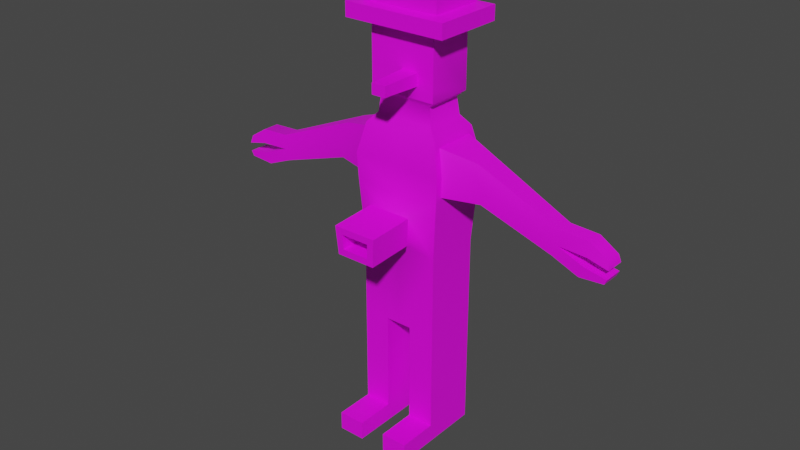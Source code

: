 # Source: opengaimer.blend  (saved by Blender 3.6.13; exported with 4.5.12 LTS)
import bpy
from mathutils import Matrix  # noqa: F401  (used for matrix-valued properties, if any)

bpy.ops.wm.read_factory_settings(use_empty=True)
scene = bpy.context.scene
scene.name = 'Scene'

# ---- collections
col_collection = bpy.data.collections.new('Collection'); scene.collection.children.link(col_collection)

# ---- images (referenced by path relative to the original .blend; pixels are not part of the script)
import os
ASSET_DIR = os.environ.get("B2B_ASSET_DIR", "")  # directory of the original .blend (textures are referenced by path, not embedded)
HERE = os.path.dirname(os.path.abspath(__file__))  # packed textures are extracted next to this script under _unpacked/

def load_image(name, relpath, width, height, colorspace="sRGB"):
    """Load a texture the original file referenced (path relative to the .blend, or extracted next to this script)."""
    p = next((c for c in (os.path.join(HERE, relpath), os.path.join(ASSET_DIR, relpath)) if relpath and os.path.exists(c)), "")
    if p:
        img = bpy.data.images.load(p, check_existing=True)
        img.name = name
    else:  # same state as the original file: an image datablock whose file is absent (Cycles renders it pink)
        img = bpy.data.images.new(name, width, height)
        img.source = "FILE"
        img.filepath = "//" + (relpath or name)
    img.colorspace_settings.name = colorspace
    return img
img_super_texture_01_a_png = load_image('Super_Texture_01_A.png', 'Super_Texture_01_A.png', 1024, 1024, 'sRGB')

# ---- materials (node trees are filled in below, after node groups)
mat_material = bpy.data.materials.new('Material')
mat_material.alpha_threshold = 0.0
mat_material.use_transparent_shadow = False
mat_material.roughness = 0.5
mat_material.line_color = (0.0, 0.0, 0.0, 1.0)

# ---- node groups
ng_auto_smooth = bpy.data.node_groups.new('Auto Smooth', 'GeometryNodeTree')
_s = ng_auto_smooth.interface.new_socket(name='Geometry', in_out='OUTPUT', socket_type='NodeSocketGeometry')
_s = ng_auto_smooth.interface.new_socket(name='Geometry', in_out='INPUT', socket_type='NodeSocketGeometry')
_s = ng_auto_smooth.interface.new_socket(name='Angle', in_out='INPUT', socket_type='NodeSocketFloat')
_s.subtype = 'ANGLE'
_s.min_value = 0.0
_s.max_value = 3.142
ng_auto_smooth.is_modifier = True
_N = ng_auto_smooth.nodes; _L = ng_auto_smooth.links
n0 = _N.new('NodeGroupOutput'); n0.name = 'Group Output'; n0.location = (480, -100)
n1 = _N.new('NodeGroupInput'); n1.name = 'Group Input'; n1.location = (-420, -300)
n2 = _N.new('NodeGroupInput'); n2.name = 'Group Input.001'; n2.location = (-60, -100)
n3 = _N.new('GeometryNodeSetShadeSmooth'); n3.name = 'Set Shade Smooth'; n3.location = (120, -100)
n3.domain = 'EDGE'
n4 = _N.new('GeometryNodeSetShadeSmooth'); n4.name = 'Set Shade Smooth.001'; n4.location = (300, -100)
n5 = _N.new('GeometryNodeInputMeshEdgeAngle'); n5.name = 'Edge Angle'; n5.location = (-420, -220)
n6 = _N.new('GeometryNodeInputEdgeSmooth'); n6.name = 'Is Edge Smooth'; n6.location = (-60, -160)
n7 = _N.new('GeometryNodeInputShadeSmooth'); n7.name = 'Is Face Smooth'; n7.location = (-240, -340)
n8 = _N.new('FunctionNodeBooleanMath'); n8.name = 'Boolean Math'; n8.location = (-60, -220)
n9 = _N.new('FunctionNodeCompare'); n9.name = 'Compare'; n9.location = (-240, -180)
n9.operation = 'LESS_EQUAL'
_L.new(n5.outputs[0], n9.inputs[0])
_L.new(n4.outputs[0], n0.inputs[0])
_L.new(n1.outputs[1], n9.inputs[1])
_L.new(n9.outputs[0], n8.inputs[0])
_L.new(n7.outputs[0], n8.inputs[1])
_L.new(n2.outputs[0], n3.inputs[0])
_L.new(n6.outputs[0], n3.inputs[1])
_L.new(n3.outputs[0], n4.inputs[0])
_L.new(n8.outputs[0], n3.inputs[2])
n0.is_active_output = True

# ---- material node trees
mat_material.use_nodes = True; mat_material.node_tree.nodes.clear()
_N = mat_material.node_tree.nodes; _L = mat_material.node_tree.links
n0 = _N.new('ShaderNodeOutputMaterial'); n0.name = 'Material Output'; n0.location = (300, 300)
n1 = _N.new('ShaderNodeBsdfPrincipled'); n1.name = 'Principled BSDF'; n1.location = (10, 300)
n1.distribution = 'GGX'
n1.subsurface_method = 'RANDOM_WALK_SKIN'
n1.inputs[3].default_value = 1.45
n1.inputs[27].default_value = (0.0, 0.0, 0.0, 1.0)
n1.inputs[28].default_value = 1.0
n2 = _N.new('ShaderNodeTexImage'); n2.name = 'Image Texture'; n2.location = (-359, 94)
n2.image = img_super_texture_01_a_png
_L.new(n1.outputs[0], n0.inputs[0])
_L.new(n2.outputs[0], n1.inputs[0])
n0.is_active_output = True

# ---- world
world_world = bpy.data.worlds.new('World'); scene.world = world_world
world_world.use_nodes = True; world_world.node_tree.nodes.clear()
_N = world_world.node_tree.nodes; _L = world_world.node_tree.links
n0 = _N.new('ShaderNodeOutputWorld'); n0.name = 'World Output'; n0.location = (300, 300)
n1 = _N.new('ShaderNodeBackground'); n1.name = 'Background'; n1.location = (10, 300)
n1.inputs[0].default_value = (0.05088, 0.05088, 0.05088, 1.0)
_L.new(n1.outputs[0], n0.inputs[0])
n0.is_active_output = True
world_world.color = (0.05088, 0.05088, 0.05088)
world_world.use_sun_shadow = False
world_world.sun_shadow_jitter_overblur = 0.0

# ---- meshes
me_cube = bpy.data.meshes.new('Cube')
me_cube.from_pydata([(1.0, 0.6941, 1.0), (1.0, 0.6941, -1.0), (1.0, -0.6941, 1.0), (1.0, -0.6941, -1.0), (1.114, -0.6124, 2.583), (1.114, 0.6124, 2.583), (1.145, -0.6309, 3.071), (1.142, 0.7924, 3.081), (0.9914, -0.5248, 3.682), (0.9914, 0.5248, 3.682), (0.3333, 0.6941, -1.0), (0.3333, -0.6941, -1.0), (0.3333, -0.6941, -3.505), (1.0, -0.6941, -3.505), (1.0, 0.6941, -3.505), (0.3333, 0.6941, -3.505), (0.3333, -0.6941, -3.968), (1.0, -0.6941, -3.968), (1.0, 0.6941, -3.968), (0.3333, 0.6941, -3.968), (0.3333, -1.682, -3.505), (1.0, -1.682, -3.505), (0.3333, -1.682, -3.968), (1.0, -1.682, -3.968), (0.7306, -0.5071, 4.08), (0.7306, 0.5071, 4.08), (0.6772, -0.47, 4.498), (0.6772, 0.47, 4.498), (0.8343, -0.5791, 4.641), (0.8343, 0.5791, 4.641), (0.8343, -0.5791, 6.142), (0.8343, 0.5791, 6.142), (1.291, -0.8961, 6.19), (1.291, 0.8961, 6.19), (1.291, -0.8961, 6.545), (1.291, 0.8961, 6.545), (0.9741, -0.6762, 6.592), (0.9741, 0.6762, 6.592), (0.9741, -0.6762, 7.109), (0.9741, 0.6762, 7.109), (0.491, -0.9881, 1.348), (0.5429, -1.024, 2.046), (0.3375, -2.16, 1.453), (0.3649, -2.179, 1.821), (0.491, -2.151, 1.288), (0.5429, -2.187, 1.986), (0.3375, -1.514, 1.486), (0.3649, -1.533, 1.854), (0.4172, -0.5791, 4.641), (0.0, -0.5791, 4.641), (0.4172, -0.5791, 6.142), (0.0, -0.5791, 6.142), (0.8343, -0.5791, 5.841), (0.8343, -0.5791, 5.241), (0.8343, -0.5791, 4.941), (5.088, -0.2898, 2.285), (5.088, 0.1213, 2.285), (5.133, 0.1629, 2.096), (5.133, -0.3313, 2.096), (0.0, -0.5791, 4.941), (0.0, -0.5791, 5.241), (0.0, -0.5791, 5.841), (0.4172, -0.5791, 4.941), (0.4172, -0.5791, 5.241), (0.4172, -0.5791, 5.841), (0.7007, -0.5791, 5.708), (0.4172, -0.5791, 5.708), (0.1336, -0.5791, 5.708), (0.1336, -0.5791, 5.375), (0.4172, -0.5791, 5.375), (0.7007, -0.5791, 5.375), (5.118, -0.3313, 1.883), (5.118, 0.1629, 1.883), (5.06, 0.1556, 1.756), (5.06, -0.3241, 1.756), (4.567, -0.3313, 1.984), (4.567, 0.1629, 1.984), (1.106, 0.7675, 2.422), (1.106, -0.7675, 2.422), (4.456, 0.1556, 1.713), (4.456, -0.3241, 1.713), (4.636, -0.2898, 2.573), (4.636, 0.1213, 2.573), (1.142, -0.7924, 3.081), (1.145, 0.6309, 3.071), (0.9523, 0.661, 3.838), (0.9523, -0.661, 3.838), (4.619, 0.1629, 2.22), (4.619, -0.3313, 2.22), (1.994, 0.3517, 2.993), (1.994, -0.3517, 2.993), (3.928, -0.2898, 2.606), (3.928, 0.1213, 2.606), (1.982, 0.3414, 2.577), (1.982, -0.3414, 2.577), (3.8, -0.3241, 1.983), (3.8, 0.1556, 1.983), (1.84, 0.2925, 3.471), (1.84, -0.2925, 3.471), (3.911, -0.3313, 2.253), (3.911, 0.1629, 2.253), (0.0, 0.6941, -1.0), (0.0, -0.6941, -1.0), (0.0, -0.6941, 1.0), (0.0, -0.7675, 2.422), (0.0, -0.7924, 3.081), (0.0, -0.661, 3.838), (0.0, -0.5071, 4.08), (0.0, -0.47, 4.498), (0.0, -0.9881, 1.348), (0.0, -1.024, 2.046), (0.0, -2.151, 1.288), (0.0, -2.187, 1.986), (0.0, -2.16, 1.453), (0.0, -2.179, 1.821), (0.0, -1.514, 1.486), (0.0, -1.533, 1.854), (0.0, 0.6941, 1.0), (0.0, 0.7675, 2.422), (0.0, 0.7924, 3.081), (0.0, 0.661, 3.838), (0.0, 0.5071, 4.08), (0.0, 0.47, 4.498), (0.0, 0.5791, 4.641), (0.0, 0.5791, 6.142), (0.0, -0.8961, 6.19), (0.0, 0.8961, 6.19), (0.0, -0.8961, 6.545), (0.0, 0.8961, 6.545), (0.0, -0.6762, 6.592), (0.0, 0.6762, 6.592), (0.0, -0.6762, 7.109), (0.0, 0.6762, 7.109), (-1.0, 0.6941, 1.0), (-1.0, 0.6941, -1.0), (-1.0, -0.6941, 1.0), (-1.0, -0.6941, -1.0), (-1.114, -0.6124, 2.583), (-1.114, 0.6124, 2.583), (-1.145, -0.6309, 3.071), (-1.142, 0.7924, 3.081), (-0.9914, -0.5248, 3.682), (-0.9914, 0.5248, 3.682), (-0.3333, 0.6941, -1.0), (-0.3333, -0.6941, -1.0), (-0.3333, -0.6941, -3.505), (-1.0, -0.6941, -3.505), (-1.0, 0.6941, -3.505), (-0.3333, 0.6941, -3.505), (-0.3333, -0.6941, -3.968), (-1.0, -0.6941, -3.968), (-1.0, 0.6941, -3.968), (-0.3333, 0.6941, -3.968), (-0.3333, -1.682, -3.505), (-1.0, -1.682, -3.505), (-0.3333, -1.682, -3.968), (-1.0, -1.682, -3.968), (-0.7306, -0.5071, 4.08), (-0.7306, 0.5071, 4.08), (-0.6772, -0.47, 4.498), (-0.6772, 0.47, 4.498), (-0.8343, -0.5791, 4.641), (-0.8343, 0.5791, 4.641), (-0.8343, -0.5791, 6.142), (-0.8343, 0.5791, 6.142), (-1.291, -0.8961, 6.19), (-1.291, 0.8961, 6.19), (-1.291, -0.8961, 6.545), (-1.291, 0.8961, 6.545), (-0.9741, -0.6762, 6.592), (-0.9741, 0.6762, 6.592), (-0.9741, -0.6762, 7.109), (-0.9741, 0.6762, 7.109), (-0.491, -0.9881, 1.348), (-0.5429, -1.024, 2.046), (-0.3375, -2.16, 1.453), (-0.3649, -2.179, 1.821), (-0.491, -2.151, 1.288), (-0.5429, -2.187, 1.986), (-0.3375, -1.514, 1.486), (-0.3649, -1.533, 1.854), (-0.4172, -0.5791, 4.641), (-0.4172, -0.5791, 6.142), (-0.8343, -0.5791, 5.841), (-0.8343, -0.5791, 5.241), (-0.8343, -0.5791, 4.941), (-5.088, -0.2898, 2.285), (-5.088, 0.1213, 2.285), (-5.133, 0.1629, 2.096), (-5.133, -0.3313, 2.096), (-0.4172, -0.5791, 4.941), (-0.4172, -0.5791, 5.241), (-0.4172, -0.5791, 5.841), (-0.7007, -0.5791, 5.708), (-0.4172, -0.5791, 5.708), (-0.1336, -0.5791, 5.708), (-0.1336, -0.5791, 5.375), (-0.4172, -0.5791, 5.375), (-0.7007, -0.5791, 5.375), (-5.118, -0.3313, 1.883), (-5.118, 0.1629, 1.883), (-5.06, 0.1556, 1.756), (-5.06, -0.3241, 1.756), (-4.567, -0.3313, 1.984), (-4.567, 0.1629, 1.984), (-1.106, 0.7675, 2.422), (-1.106, -0.7675, 2.422), (-4.456, 0.1556, 1.713), (-4.456, -0.3241, 1.713), (-4.636, -0.2898, 2.573), (-4.636, 0.1213, 2.573), (-1.142, -0.7924, 3.081), (-1.145, 0.6309, 3.071), (-0.9523, 0.661, 3.838), (-0.9523, -0.661, 3.838), (-4.619, 0.1629, 2.22), (-4.619, -0.3313, 2.22), (-1.994, 0.3517, 2.993), (-1.994, -0.3517, 2.993), (-3.928, -0.2898, 2.606), (-3.928, 0.1213, 2.606), (-1.982, 0.3414, 2.577), (-1.982, -0.3414, 2.577), (-3.8, -0.3241, 1.983), (-3.8, 0.1556, 1.983), (-1.84, 0.2925, 3.471), (-1.84, -0.2925, 3.471), (-3.911, -0.3313, 2.253), (-3.911, 0.1629, 2.253)], [], [(10, 1, 14, 15), (1, 0, 2, 3), (2, 0, 77, 78), (103, 2, 40, 109), (105, 83, 86, 106), (104, 78, 83, 105), (5, 84, 89, 93), (8, 6, 90, 98), (101, 10, 11, 102), (12, 15, 19, 16), (11, 10, 15, 12), (3, 11, 12, 13), (1, 3, 13, 14), (19, 18, 17, 16), (14, 13, 17, 18), (15, 14, 18, 19), (16, 17, 23, 22), (21, 20, 22, 23), (12, 16, 22, 20), (17, 13, 21, 23), (13, 12, 20, 21), (106, 86, 24, 107), (86, 85, 25, 24), (24, 25, 27, 26), (107, 24, 26, 108), (26, 27, 29, 28), (30, 31, 33, 32), (28, 29, 31, 30, 52, 53, 54), (64, 52, 30, 50), (125, 32, 34, 127), (32, 33, 35, 34), (34, 35, 37, 36), (127, 34, 36, 129), (129, 36, 38, 131), (36, 37, 39, 38), (2, 78, 41, 40), (42, 43, 47, 46), (109, 40, 44, 111), (40, 41, 45, 44), (114, 43, 45, 112), (43, 42, 44, 45), (115, 46, 47, 116), (113, 42, 46, 115), (61, 64, 50, 51), (49, 48, 62, 59), (65, 66, 67, 68, 69, 70), (48, 28, 54, 62), (62, 54, 53, 63), (52, 64, 66, 65), (64, 61, 67, 66), (61, 60, 68, 67), (60, 63, 69, 68), (63, 53, 70, 69), (53, 52, 65, 70), (88, 58, 55, 81), (5, 4, 78, 77), (81, 55, 56, 82), (82, 56, 57, 87), (87, 57, 58, 88), (4, 6, 83, 78), (84, 5, 77, 7), (8, 9, 85, 86), (58, 57, 56, 55), (6, 8, 86, 83), (80, 74, 71, 75), (75, 71, 72, 76), (9, 84, 7, 85), (76, 72, 73, 79), (97, 98, 91, 92), (98, 90, 99, 91), (95, 80, 75, 99), (9, 8, 98, 97), (99, 75, 76, 100), (100, 76, 79, 96), (4, 5, 93, 94), (96, 79, 80, 95), (6, 4, 94, 90), (84, 9, 97, 89), (99, 88, 81, 91), (91, 81, 82, 92), (43, 114, 116, 47), (92, 82, 87, 100), (100, 87, 88, 99), (42, 113, 111, 44), (41, 110, 112, 45), (26, 28, 49, 108), (78, 104, 110, 41), (93, 89, 100, 96), (94, 93, 96, 95), (89, 97, 92, 100), (90, 94, 95, 99), (79, 73, 74, 80), (37, 130, 132, 39), (74, 73, 72, 71), (39, 132, 131, 38), (0, 1, 101, 117), (33, 126, 128, 35), (2, 103, 102, 3), (35, 128, 130, 37), (31, 124, 126, 33), (27, 122, 123, 29), (29, 123, 124, 31), (85, 120, 121, 25), (25, 121, 122, 27), (7, 119, 120, 85), (77, 118, 119, 7), (0, 117, 118, 77), (143, 148, 147, 134), (134, 136, 135, 133), (135, 206, 205, 133), (103, 109, 173, 135), (105, 106, 214, 211), (104, 105, 211, 206), (138, 221, 217, 212), (141, 226, 218, 139), (101, 102, 144, 143), (145, 149, 152, 148), (144, 145, 148, 143), (136, 146, 145, 144), (134, 147, 146, 136), (152, 149, 150, 151), (147, 151, 150, 146), (148, 152, 151, 147), (149, 155, 156, 150), (154, 156, 155, 153), (145, 153, 155, 149), (150, 156, 154, 146), (146, 154, 153, 145), (106, 107, 157, 214), (214, 157, 158, 213), (157, 159, 160, 158), (107, 108, 159, 157), (159, 161, 162, 160), (163, 165, 166, 164), (161, 185, 184, 183, 163, 164, 162), (192, 182, 163, 183), (125, 127, 167, 165), (165, 167, 168, 166), (167, 169, 170, 168), (127, 129, 169, 167), (129, 131, 171, 169), (169, 171, 172, 170), (135, 173, 174, 206), (175, 179, 180, 176), (109, 111, 177, 173), (173, 177, 178, 174), (114, 112, 178, 176), (176, 178, 177, 175), (115, 116, 180, 179), (113, 115, 179, 175), (61, 51, 182, 192), (49, 59, 190, 181), (193, 198, 197, 196, 195, 194), (181, 190, 185, 161), (190, 191, 184, 185), (191, 190, 59, 60), (183, 193, 194, 192), (192, 194, 195, 61), (61, 195, 196, 60), (60, 196, 197, 191), (191, 197, 198, 184), (184, 198, 193, 183), (216, 209, 186, 189), (138, 205, 206, 137), (209, 210, 187, 186), (210, 215, 188, 187), (215, 216, 189, 188), (137, 206, 211, 139), (212, 140, 205, 138), (141, 214, 213, 142), (189, 186, 187, 188), (139, 211, 214, 141), (208, 203, 199, 202), (203, 204, 200, 199), (142, 213, 140, 212), (204, 207, 201, 200), (225, 220, 219, 226), (226, 219, 227, 218), (223, 227, 203, 208), (142, 225, 226, 141), (227, 228, 204, 203), (228, 224, 207, 204), (137, 222, 221, 138), (224, 223, 208, 207), (139, 218, 222, 137), (212, 217, 225, 142), (227, 219, 209, 216), (219, 220, 210, 209), (176, 180, 116, 114), (220, 228, 215, 210), (228, 227, 216, 215), (175, 177, 111, 113), (174, 178, 112, 110), (159, 108, 49, 161), (206, 174, 110, 104), (221, 224, 228, 217), (222, 223, 224, 221), (217, 228, 220, 225), (218, 227, 223, 222), (207, 208, 202, 201), (170, 172, 132, 130), (202, 199, 200, 201), (172, 171, 131, 132), (133, 117, 101, 134), (166, 168, 128, 126), (135, 136, 102, 103), (168, 170, 130, 128), (164, 166, 126, 124), (160, 162, 123, 122), (162, 164, 124, 123), (213, 158, 121, 120), (158, 160, 122, 121), (140, 213, 120, 119), (205, 140, 119, 118), (133, 205, 118, 117), (63, 60, 59, 62)])
me_cube.polygons.foreach_set('use_smooth', [True] * 216)
_uv = me_cube.uv_layers.new(name='UVMap')
_uv.uv.foreach_set('vector', [0.7414, 0.4588, 0.795, 0.4588, 0.795, 0.7575, 0.7414, 0.7575, 0.6839, 0.6504, 0.6847, 0.5662, 0.724, 0.568, 0.7232, 0.6522, 0.724, 0.568, 0.6847, 0.5662, 0.6831, 0.5064, 0.7266, 0.5084, 0.9251, 0.5727, 0.88, 0.5727, 0.903, 0.55, 0.9251, 0.55, 0.7637, 0.6403, 0.7122, 0.6403, 0.7208, 0.5894, 0.7637, 0.5894, 0.7637, 0.6845, 0.7138, 0.6845, 0.7122, 0.6403, 0.7637, 0.6403, 0.7836, 0.5282, 0.7879, 0.5275, 0.7893, 0.5522, 0.7856, 0.5531, 0.7604, 0.5211, 0.7654, 0.5276, 0.7641, 0.5522, 0.7603, 0.5462, 0.4116, 0.8834, 0.4267, 0.8834, 0.4267, 0.9764, 0.4116, 0.9764, 0.5089, 0.6327, 0.5089, 0.6286, 0.5093, 0.6286, 0.5093, 0.6327, 0.8407, 0.4805, 0.8407, 0.7544, 0.6899, 0.7544, 0.6899, 0.4805, 0.7353, 0.4632, 0.7905, 0.4632, 0.7905, 0.771, 0.7353, 0.771, 0.7395, 0.5161, 0.8225, 0.5199, 0.8204, 0.7423, 0.7374, 0.7385, 0.4946, 0.6332, 0.4937, 0.6332, 0.4937, 0.6304, 0.4946, 0.6304, 0.5129, 0.637, 0.5111, 0.6369, 0.5111, 0.636, 0.5129, 0.6361, 0.4971, 0.6406, 0.4962, 0.6406, 0.4962, 0.6396, 0.4971, 0.6396, 0.4946, 0.6304, 0.4937, 0.6304, 0.4937, 0.6285, 0.4946, 0.6285, 0.5016, 0.6245, 0.5016, 0.6265, 0.5012, 0.6265, 0.5012, 0.6245, 0.5089, 0.6327, 0.5093, 0.6327, 0.5093, 0.6356, 0.5089, 0.6356, 0.5111, 0.636, 0.5111, 0.6369, 0.5098, 0.6368, 0.5098, 0.6359, 0.4942, 0.6458, 0.4942, 0.6478, 0.4933, 0.6478, 0.4933, 0.6458, 0.9452, 0.1773, 0.9022, 0.1773, 0.9123, 0.1608, 0.9452, 0.1608, 0.9353, 0.2496, 0.8757, 0.2468, 0.8828, 0.2307, 0.9285, 0.2328, 0.9285, 0.2328, 0.8828, 0.2307, 0.8847, 0.2027, 0.9271, 0.2046, 0.9452, 0.1608, 0.9123, 0.1608, 0.9147, 0.1327, 0.9452, 0.1327, 0.9522, 0.1585, 0.9522, 0.09547, 0.9593, 0.08797, 0.9593, 0.1656, 0.465, 0.6113, 0.4654, 0.6113, 0.4655, 0.6118, 0.4649, 0.6118, 0.9682, 0.1298, 0.9682, 0.2451, 0.9226, 0.2451, 0.9226, 0.1298, 0.9317, 0.1298, 0.95, 0.1298, 0.9591, 0.1298, 0.9183, 0.2543, 0.9183, 0.2958, 0.9092, 0.2958, 0.9092, 0.2543, 0.4616, 0.612, 0.4616, 0.6105, 0.4617, 0.6105, 0.4617, 0.612, 0.4606, 0.6104, 0.4606, 0.6082, 0.4607, 0.6082, 0.4607, 0.6104, 0.4656, 0.6087, 0.4663, 0.6087, 0.4662, 0.6091, 0.4657, 0.6091, 0.4656, 0.6103, 0.4656, 0.6087, 0.4657, 0.6091, 0.4657, 0.6103, 0.4592, 0.6146, 0.4592, 0.6135, 0.4594, 0.6135, 0.4594, 0.6146, 0.4646, 0.6088, 0.4646, 0.6072, 0.4648, 0.6072, 0.4648, 0.6088, 0.88, 0.5727, 0.8752, 0.4776, 0.9006, 0.5032, 0.903, 0.55, 0.8249, 0.9059, 0.8136, 0.9069, 0.8136, 0.8426, 0.8249, 0.8415, 0.2583, 0.1377, 0.2583, 0.137, 0.2588, 0.137, 0.2588, 0.1377, 0.2554, 0.1366, 0.2557, 0.1366, 0.2557, 0.1383, 0.2554, 0.1383, 0.8082, 0.5116, 0.8082, 0.5479, 0.8032, 0.5656, 0.8032, 0.5116, 0.8082, 0.5479, 0.8194, 0.5452, 0.8244, 0.5605, 0.8032, 0.5656, 0.4824, 0.9197, 0.4824, 0.9533, 0.4713, 0.956, 0.4713, 0.9197, 0.6506, 0.9317, 0.6506, 0.9653, 0.6309, 0.9653, 0.6309, 0.9317, 0.9183, 0.2128, 0.9183, 0.2543, 0.9092, 0.2543, 0.9092, 0.2128, 0.9548, 0.2128, 0.9548, 0.2543, 0.9456, 0.2543, 0.9456, 0.2128, 0.2093, 0.3815, 0.2093, 0.3812, 0.2093, 0.3809, 0.2094, 0.3809, 0.2094, 0.3812, 0.2094, 0.3815, 0.9548, 0.2543, 0.9548, 0.2958, 0.9456, 0.2958, 0.9456, 0.2543, 0.9456, 0.2543, 0.9456, 0.2958, 0.9365, 0.2958, 0.9365, 0.2543, 0.7188, 0.6912, 0.7188, 0.6277, 0.725, 0.6277, 0.725, 0.6708, 0.7188, 0.6277, 0.7188, 0.5643, 0.725, 0.5847, 0.725, 0.6277, 0.7188, 0.5643, 0.7467, 0.5643, 0.7405, 0.5847, 0.725, 0.5847, 0.7467, 0.5643, 0.7467, 0.6277, 0.7405, 0.6277, 0.7405, 0.5847, 0.7467, 0.6277, 0.7467, 0.6912, 0.7405, 0.6708, 0.7405, 0.6277, 0.7467, 0.6912, 0.7188, 0.6912, 0.725, 0.6708, 0.7405, 0.6708, 0.765, 0.6303, 0.7649, 0.6455, 0.7633, 0.6435, 0.7618, 0.6296, 0.6876, 0.4998, 0.7223, 0.5014, 0.7266, 0.5084, 0.6831, 0.5064, 0.809, 0.5343, 0.809, 0.5211, 0.8127, 0.5211, 0.8127, 0.5343, 0.7915, 0.6295, 0.79, 0.6434, 0.7884, 0.6454, 0.7884, 0.6302, 0.7147, 0.7852, 0.7147, 0.8001, 0.7103, 0.8001, 0.7103, 0.7852, 0.7223, 0.5014, 0.723, 0.4809, 0.7276, 0.4807, 0.7266, 0.5084, 0.6873, 0.4793, 0.6876, 0.4998, 0.6831, 0.5064, 0.6827, 0.4786, 0.7203, 0.4549, 0.6905, 0.4536, 0.6867, 0.4468, 0.7242, 0.4485, 0.7803, 0.7008, 0.7803, 0.7152, 0.7786, 0.714, 0.7786, 0.702, 0.723, 0.4809, 0.7203, 0.4549, 0.7242, 0.4485, 0.7276, 0.4807, 0.7698, 0.6273, 0.7681, 0.6445, 0.7668, 0.6458, 0.7672, 0.6296, 0.8481, 0.7853, 0.8481, 0.8014, 0.8437, 0.8014, 0.8437, 0.7853, 0.6905, 0.4536, 0.6873, 0.4793, 0.6827, 0.4786, 0.6867, 0.4468, 0.7862, 0.6294, 0.7865, 0.6456, 0.7853, 0.6444, 0.7836, 0.6271, 0.8143, 0.6159, 0.8091, 0.6159, 0.809, 0.5549, 0.8127, 0.5549, 0.7603, 0.5462, 0.7641, 0.5522, 0.7663, 0.6098, 0.7631, 0.6091, 0.7689, 0.6075, 0.7698, 0.6273, 0.7672, 0.6296, 0.7663, 0.6098, 0.8164, 0.6406, 0.807, 0.6406, 0.8091, 0.6159, 0.8143, 0.6159, 0.848, 0.7662, 0.8481, 0.7853, 0.8437, 0.7853, 0.8436, 0.7662, 0.7871, 0.6097, 0.7862, 0.6294, 0.7836, 0.6271, 0.7845, 0.6074, 0.7945, 0.7639, 0.7836, 0.7639, 0.786, 0.7386, 0.7921, 0.7386, 0.7878, 0.6856, 0.7878, 0.6664, 0.7921, 0.6664, 0.792, 0.6856, 0.7654, 0.5276, 0.7698, 0.5283, 0.7678, 0.5532, 0.7641, 0.5522, 0.7879, 0.5275, 0.793, 0.5211, 0.7932, 0.5461, 0.7893, 0.5522, 0.7663, 0.6098, 0.765, 0.6303, 0.7618, 0.6296, 0.7631, 0.6091, 0.809, 0.5549, 0.809, 0.5343, 0.8127, 0.5343, 0.8127, 0.5549, 0.2822, 0.8561, 0.2822, 0.8925, 0.2625, 0.8925, 0.2625, 0.8561, 0.7903, 0.609, 0.7915, 0.6295, 0.7884, 0.6302, 0.7871, 0.6097, 0.7147, 0.7645, 0.7147, 0.7852, 0.7103, 0.7852, 0.7103, 0.7645, 0.8194, 0.5452, 0.8194, 0.5116, 0.8244, 0.5116, 0.8244, 0.5605, 0.2513, 0.1383, 0.2513, 0.1375, 0.2518, 0.1375, 0.2518, 0.1383, 0.9147, 0.1327, 0.9076, 0.1233, 0.9452, 0.1233, 0.9452, 0.1327, 0.8752, 0.4776, 0.9251, 0.4776, 0.9251, 0.5032, 0.9006, 0.5032, 0.7856, 0.5531, 0.7893, 0.5522, 0.7871, 0.6097, 0.7845, 0.6074, 0.7921, 0.7386, 0.786, 0.7386, 0.7878, 0.6856, 0.792, 0.6856, 0.7893, 0.5522, 0.7932, 0.5461, 0.7903, 0.609, 0.7871, 0.6097, 0.7641, 0.5522, 0.7678, 0.5532, 0.7689, 0.6075, 0.7663, 0.6098, 0.7878, 0.6664, 0.7878, 0.6488, 0.7921, 0.6488, 0.7921, 0.6664, 0.4592, 0.6134, 0.4592, 0.6122, 0.4594, 0.6122, 0.4594, 0.6134, 0.8031, 0.6842, 0.8031, 0.6982, 0.8019, 0.6984, 0.8019, 0.684, 0.4599, 0.6085, 0.4599, 0.6096, 0.4594, 0.6096, 0.4594, 0.6085, 0.711, 0.5319, 0.711, 0.4479, 0.7393, 0.4479, 0.7393, 0.5319, 0.4606, 0.6136, 0.4606, 0.612, 0.4607, 0.612, 0.4607, 0.6136, 0.7173, 0.6346, 0.7514, 0.6346, 0.7514, 0.7359, 0.7173, 0.7359, 0.4663, 0.6087, 0.4663, 0.6103, 0.4662, 0.6103, 0.4662, 0.6091, 0.4654, 0.6113, 0.4654, 0.6103, 0.4655, 0.6103, 0.4655, 0.6118, 0.9016, 0.2672, 0.9208, 0.2672, 0.9208, 0.2729, 0.8972, 0.2729, 0.8972, 0.2729, 0.9208, 0.2729, 0.9208, 0.3359, 0.8972, 0.3359, 0.9073, 0.1685, 0.9458, 0.1685, 0.9458, 0.1836, 0.9163, 0.1836, 0.9163, 0.1836, 0.9458, 0.1836, 0.9458, 0.2087, 0.9184, 0.2087, 0.707, 0.6189, 0.7393, 0.6189, 0.7393, 0.6511, 0.7124, 0.6511, 0.708, 0.5913, 0.7393, 0.5913, 0.7393, 0.6189, 0.707, 0.6189, 0.711, 0.5319, 0.7393, 0.5319, 0.7393, 0.5913, 0.708, 0.5913, 0.7356, 0.4621, 0.7356, 0.6297, 0.7055, 0.6297, 0.7055, 0.4621, 0.8211, 0.6504, 0.7818, 0.6522, 0.781, 0.568, 0.8203, 0.5662, 0.781, 0.568, 0.7784, 0.5084, 0.8219, 0.5064, 0.8203, 0.5662, 0.9251, 0.5727, 0.9251, 0.55, 0.9473, 0.55, 0.9703, 0.5727, 0.7637, 0.6403, 0.7637, 0.5894, 0.8067, 0.5894, 0.8153, 0.6403, 0.7637, 0.6845, 0.7637, 0.6403, 0.8153, 0.6403, 0.8136, 0.6845, 0.7948, 0.4702, 0.7924, 0.4995, 0.7881, 0.4983, 0.7897, 0.4693, 0.7671, 0.4618, 0.7672, 0.4912, 0.7627, 0.4984, 0.7612, 0.4694, 0.4116, 0.8834, 0.4116, 0.9764, 0.3966, 0.9764, 0.3966, 0.8834, 0.4967, 0.6487, 0.4971, 0.6487, 0.4971, 0.6528, 0.4967, 0.6528, 0.804, 0.6211, 0.7279, 0.6211, 0.7279, 0.4829, 0.804, 0.4829, 0.7959, 0.4575, 0.7959, 0.6254, 0.7658, 0.6254, 0.7658, 0.4575, 0.8323, 0.5046, 0.8343, 0.7138, 0.7562, 0.7173, 0.7542, 0.5082, 0.4933, 0.6528, 0.4933, 0.65, 0.4942, 0.65, 0.4942, 0.6528, 0.5064, 0.637, 0.5064, 0.6361, 0.5082, 0.636, 0.5082, 0.6369, 0.4962, 0.6344, 0.4962, 0.6335, 0.4971, 0.6335, 0.4971, 0.6344, 0.4933, 0.65, 0.4933, 0.6481, 0.4942, 0.6481, 0.4942, 0.65, 0.4942, 0.636, 0.4938, 0.636, 0.4938, 0.634, 0.4942, 0.634, 0.4967, 0.6487, 0.4967, 0.6458, 0.4971, 0.6458, 0.4971, 0.6487, 0.5082, 0.636, 0.5095, 0.6359, 0.5096, 0.6368, 0.5082, 0.6369, 0.5051, 0.6269, 0.5042, 0.6269, 0.5042, 0.625, 0.5051, 0.625, 0.9452, 0.1773, 0.9452, 0.1608, 0.9782, 0.1608, 0.9882, 0.1773, 0.8653, 0.2917, 0.8786, 0.2587, 0.9684, 0.2546, 0.9823, 0.2863, 0.8786, 0.2587, 0.8814, 0.2035, 0.9646, 0.1997, 0.9684, 0.2546, 0.9452, 0.1608, 0.9452, 0.1327, 0.9758, 0.1327, 0.9782, 0.1608, 0.9593, 0.2469, 0.9522, 0.254, 0.9522, 0.1764, 0.9593, 0.1839, 0.465, 0.6093, 0.4649, 0.6087, 0.4655, 0.6087, 0.4654, 0.6093, 0.9674, 0.2886, 0.9583, 0.2886, 0.9491, 0.2886, 0.9309, 0.2886, 0.9218, 0.2886, 0.9218, 0.1733, 0.9674, 0.1733, 0.9183, 0.1713, 0.9092, 0.1713, 0.9092, 0.1297, 0.9183, 0.1297, 0.4616, 0.612, 0.4617, 0.612, 0.4617, 0.6136, 0.4616, 0.6136, 0.4616, 0.6082, 0.4617, 0.6082, 0.4617, 0.6104, 0.4616, 0.6104, 0.4656, 0.6118, 0.4657, 0.6114, 0.4662, 0.6114, 0.4663, 0.6118, 0.4656, 0.6103, 0.4657, 0.6103, 0.4657, 0.6114, 0.4656, 0.6118, 0.4592, 0.6146, 0.4594, 0.6146, 0.4594, 0.6158, 0.4592, 0.6158, 0.4643, 0.6072, 0.4645, 0.6072, 0.4645, 0.6088, 0.4643, 0.6088, 0.9703, 0.5727, 0.9473, 0.55, 0.9496, 0.5032, 0.975, 0.4776, 0.8136, 0.9821, 0.8136, 0.9177, 0.8249, 0.9188, 0.8249, 0.9831, 0.2583, 0.1377, 0.2588, 0.1377, 0.2588, 0.1385, 0.2583, 0.1385, 0.2593, 0.1367, 0.2593, 0.1383, 0.259, 0.1384, 0.259, 0.1367, 0.8082, 0.5116, 0.8032, 0.5116, 0.8032, 0.4575, 0.8082, 0.4753, 0.8082, 0.4753, 0.8032, 0.4575, 0.8244, 0.4627, 0.8194, 0.478, 0.4824, 0.9197, 0.4713, 0.9197, 0.4713, 0.8834, 0.4824, 0.8861, 0.6506, 0.9317, 0.6309, 0.9317, 0.6309, 0.8981, 0.6506, 0.8981, 0.9183, 0.2128, 0.9092, 0.2128, 0.9092, 0.1713, 0.9183, 0.1713, 0.9548, 0.2128, 0.9456, 0.2128, 0.9456, 0.1713, 0.9548, 0.1713, 0.2093, 0.38, 0.2094, 0.38, 0.2094, 0.3803, 0.2094, 0.3806, 0.2093, 0.3806, 0.2093, 0.3803, 0.9548, 0.1713, 0.9456, 0.1713, 0.9456, 0.1297, 0.9548, 0.1297, 0.9456, 0.1713, 0.9365, 0.1713, 0.9365, 0.1297, 0.9456, 0.1297, 0.9365, 0.1713, 0.9456, 0.1713, 0.9456, 0.2128, 0.9365, 0.2128, 0.7188, 0.4375, 0.725, 0.4578, 0.725, 0.5009, 0.7188, 0.5009, 0.7188, 0.5009, 0.725, 0.5009, 0.725, 0.544, 0.7188, 0.5643, 0.7188, 0.5643, 0.725, 0.544, 0.7405, 0.544, 0.7467, 0.5643, 0.7467, 0.5643, 0.7405, 0.544, 0.7405, 0.5009, 0.7467, 0.5009, 0.7467, 0.5009, 0.7405, 0.5009, 0.7405, 0.4578, 0.7467, 0.4375, 0.7848, 0.5628, 0.7786, 0.5831, 0.7632, 0.5831, 0.757, 0.5628, 0.7617, 0.5901, 0.7654, 0.5893, 0.7636, 0.6057, 0.7618, 0.6079, 0.8174, 0.4998, 0.8219, 0.5064, 0.7784, 0.5084, 0.7827, 0.5014, 0.8059, 0.6215, 0.8016, 0.6215, 0.8016, 0.606, 0.8059, 0.606, 0.7854, 0.5892, 0.7891, 0.59, 0.7891, 0.6078, 0.7872, 0.6056, 0.3589, 0.9061, 0.3739, 0.9061, 0.3739, 0.9573, 0.3589, 0.9573, 0.7827, 0.5014, 0.7784, 0.5084, 0.7774, 0.4807, 0.782, 0.4809, 0.8177, 0.4793, 0.8223, 0.4786, 0.8219, 0.5064, 0.8174, 0.4998, 0.7847, 0.4549, 0.7808, 0.4485, 0.8183, 0.4468, 0.8145, 0.4536, 0.7933, 0.6288, 0.7913, 0.6274, 0.7913, 0.6133, 0.7933, 0.6118, 0.782, 0.4809, 0.7774, 0.4807, 0.7808, 0.4485, 0.7847, 0.4549, 0.7561, 0.5866, 0.7591, 0.5893, 0.7596, 0.6083, 0.7581, 0.6068, 0.7973, 0.7727, 0.8024, 0.7727, 0.8024, 0.7916, 0.7973, 0.7916, 0.8145, 0.4536, 0.8183, 0.4468, 0.8223, 0.4786, 0.8177, 0.4793, 0.7917, 0.5891, 0.7948, 0.5864, 0.7928, 0.6067, 0.7913, 0.6081, 0.7997, 0.7174, 0.8016, 0.6458, 0.8059, 0.6458, 0.8058, 0.7174, 0.7672, 0.4912, 0.7639, 0.5652, 0.7602, 0.566, 0.7627, 0.4984, 0.7571, 0.5634, 0.7602, 0.566, 0.7591, 0.5893, 0.7561, 0.5866, 0.7973, 0.7465, 0.7997, 0.7174, 0.8058, 0.7174, 0.8083, 0.7465, 0.7973, 0.7502, 0.8025, 0.7502, 0.8024, 0.7727, 0.7973, 0.7727, 0.7906, 0.5659, 0.7937, 0.5632, 0.7948, 0.5864, 0.7917, 0.5891, 0.7424, 0.7473, 0.7452, 0.7176, 0.7523, 0.7176, 0.7552, 0.7473, 0.7503, 0.6552, 0.7453, 0.6552, 0.7452, 0.6327, 0.7502, 0.6327, 0.7612, 0.4694, 0.7627, 0.4984, 0.7584, 0.4996, 0.7561, 0.4703, 0.7897, 0.4693, 0.7881, 0.4983, 0.7835, 0.4912, 0.7837, 0.4618, 0.7602, 0.566, 0.7639, 0.5652, 0.7654, 0.5893, 0.7617, 0.5901, 0.8059, 0.6458, 0.8016, 0.6458, 0.8016, 0.6215, 0.8059, 0.6215, 0.2822, 0.9288, 0.2625, 0.9288, 0.2625, 0.8925, 0.2822, 0.8925, 0.7869, 0.5651, 0.7906, 0.5659, 0.7891, 0.59, 0.7854, 0.5892, 0.6913, 0.7478, 0.6965, 0.7478, 0.6965, 0.7721, 0.6913, 0.7721, 0.8194, 0.478, 0.8244, 0.4627, 0.8244, 0.5116, 0.8194, 0.5116, 0.2513, 0.1368, 0.2518, 0.1368, 0.2518, 0.1375, 0.2513, 0.1375, 0.9758, 0.1327, 0.9452, 0.1327, 0.9452, 0.1233, 0.9829, 0.1233, 0.975, 0.4776, 0.9496, 0.5032, 0.9251, 0.5032, 0.9251, 0.4776, 0.7924, 0.4995, 0.7937, 0.5632, 0.7906, 0.5659, 0.7881, 0.4983, 0.7452, 0.7176, 0.7453, 0.6552, 0.7503, 0.6552, 0.7523, 0.7176, 0.7881, 0.4983, 0.7906, 0.5659, 0.7869, 0.5651, 0.7835, 0.4912, 0.7627, 0.4984, 0.7602, 0.566, 0.7571, 0.5634, 0.7584, 0.4996, 0.7502, 0.6327, 0.7452, 0.6327, 0.7452, 0.612, 0.7502, 0.612, 0.4592, 0.611, 0.4594, 0.611, 0.4594, 0.6122, 0.4592, 0.6122, 0.7926, 0.6492, 0.7913, 0.6495, 0.7913, 0.6325, 0.7926, 0.6328, 0.4599, 0.6108, 0.4594, 0.6108, 0.4594, 0.6096, 0.4599, 0.6096, 0.7677, 0.5319, 0.7393, 0.5319, 0.7393, 0.4479, 0.7677, 0.4479, 0.4606, 0.6105, 0.4607, 0.6105, 0.4607, 0.612, 0.4606, 0.612, 0.7855, 0.6346, 0.7855, 0.7359, 0.7514, 0.7359, 0.7514, 0.6346, 0.4663, 0.6118, 0.4662, 0.6114, 0.4662, 0.6103, 0.4663, 0.6103, 0.4654, 0.6093, 0.4655, 0.6087, 0.4655, 0.6103, 0.4654, 0.6103, 0.94, 0.2672, 0.9445, 0.2729, 0.9208, 0.2729, 0.9208, 0.2672, 0.9445, 0.2729, 0.9445, 0.3359, 0.9208, 0.3359, 0.9208, 0.2729, 0.9843, 0.1685, 0.9753, 0.1836, 0.9458, 0.1836, 0.9458, 0.1685, 0.9753, 0.1836, 0.9732, 0.2087, 0.9458, 0.2087, 0.9458, 0.1836, 0.7717, 0.6189, 0.7663, 0.6511, 0.7393, 0.6511, 0.7393, 0.6189, 0.7706, 0.5913, 0.7717, 0.6189, 0.7393, 0.6189, 0.7393, 0.5913, 0.7677, 0.5319, 0.7706, 0.5913, 0.7393, 0.5913, 0.7393, 0.5319, 0.9365, 0.2543, 0.9365, 0.2128, 0.9456, 0.2128, 0.9456, 0.2543])
me_cube.materials.append(mat_material)
me_cube.use_mirror_vertex_groups = False
me_cube.update()
me_cube_001 = bpy.data.meshes.new('Cube.001')
me_cube_001.from_pydata([(0.0, -0.5791, 4.941), (0.0, -0.5791, 5.241), (0.4172, -0.5791, 4.941), (0.4172, -0.5791, 5.241), (0.03047, -1.391, 4.963), (0.03047, -1.391, 5.219), (0.3867, -1.391, 4.963), (0.3867, -1.391, 5.219), (0.03047, -1.586, 4.963), (0.03047, -1.586, 5.219), (0.3867, -1.586, 4.963), (0.3867, -1.586, 5.219), (0.4172, -0.1621, 4.941), (0.4172, -0.1621, 5.241), (0.0, -0.1621, 4.941), (0.0, -0.1621, 5.241)], [], [(4, 6, 10, 8), (0, 2, 6, 4), (3, 1, 5, 7), (2, 3, 7, 6), (8, 10, 11, 9), (5, 4, 8, 9), (7, 5, 9, 11), (6, 7, 11, 10), (5, 1, 0, 4), (2, 0, 14, 12), (13, 12, 14, 15), (0, 1, 15, 14), (1, 3, 13, 15), (3, 2, 12, 13)])
_uv = me_cube_001.uv_layers.new(name='UVMap')
_uv.uv.foreach_set('vector', [0.00601, 0.01765, 0.00601, 0.008037, 0.00601, 0.008037, 0.00601, 0.01765, 0.5008, 0.6766, 0.5008, 0.6141, 0.5008, 0.6141, 0.5008, 0.6766, 0.5008, 0.6141, 0.5008, 0.6766, 0.5008, 0.6766, 0.5008, 0.6141, 0.5008, 0.6141, 0.5008, 0.6141, 0.5008, 0.6141, 0.5008, 0.6141, 0.3098, 0.02942, 0.3098, 0.02728, 0.3098, 0.02728, 0.3098, 0.02942, 0.00601, 0.01765, 0.00601, 0.01765, 0.00601, 0.01765, 0.00601, 0.01765, 0.00601, 0.008037, 0.00601, 0.01765, 0.00601, 0.01765, 0.00601, 0.008037, 0.00601, 0.008037, 0.00601, 0.008037, 0.00601, 0.008037, 0.00601, 0.008037, 0.4645, 0.6142, 0.4645, 0.6142, 0.4614, 0.6093, 0.4645, 0.6142, 0.3823, 0.5314, 0.3823, 0.5324, 0.3823, 0.5324, 0.3823, 0.5314, 0.3823, 0.5314, 0.3823, 0.5314, 0.3844, 0.5358, 0.3823, 0.5324, 0.3844, 0.5358, 0.3823, 0.5324, 0.3823, 0.5324, 0.3844, 0.5358, 0.3823, 0.5324, 0.3823, 0.5314, 0.3823, 0.5314, 0.3823, 0.5324, 0.3823, 0.5314, 0.3823, 0.5314, 0.3823, 0.5314, 0.3823, 0.5314])
me_cube_001.materials.append(mat_material)
me_cube_001.use_mirror_vertex_groups = False
me_cube_001.update()
arm_armature = bpy.data.armatures.new('Armature')  # bones are not reproduced

# ---- objects
ob_cube = bpy.data.objects.new('Cube', me_cube)
ob_cube_001 = bpy.data.objects.new('Cube.001', me_cube_001)
ob_armature = bpy.data.objects.new('Armature', arm_armature)

# ---- transforms, parenting, visibility, modifiers, constraints
ob_cube.location = (0.0, 0.0, 0.0)
ob_cube.scale = (0.4001, 0.4001, 0.4001)
ob_cube.lock_rotations_4d = False
ob_cube.empty_display_type = 'ARROWS'
ob_cube.lineart.crease_threshold = 0.0
_m = ob_cube.modifiers.new('Auto Smooth', 'NODES')
_m.node_group = ng_auto_smooth
_gi = [s.identifier for s in ng_auto_smooth.interface.items_tree if s.item_type == 'SOCKET' and s.in_out == 'INPUT']
_m[_gi[1]] = 0.8884  # Angle
ob_cube_001.location = (0.0, 0.0, 0.0)
ob_cube_001.scale = (0.4001, 0.4001, 0.4001)
ob_cube_001.lock_rotations_4d = False
ob_cube_001.empty_display_type = 'ARROWS'
ob_cube_001.lineart.crease_threshold = 0.0
ob_armature.location = (0.0, 0.0, 0.0)

# ---- collection membership
col_collection.objects.link(ob_cube)
col_collection.objects.link(ob_cube_001)
col_collection.objects.link(ob_armature)

# ---- scene / render settings (as saved in the file)
scene.frame_start = 1; scene.frame_end = 250; scene.frame_set(1)
scene.render.engine = 'BLENDER_EEVEE_NEXT'
scene.cycles.sampling_pattern = 'TABULATED_SOBOL'
scene.view_settings.view_transform = 'Filmic'
bpy.context.view_layer.update()

# ---- added for rendering (the .blend has no active camera and no usable light): camera, sun
cam_auto = bpy.data.cameras.new('AutoCamera')
cam_auto.lens = 50.0
cam_auto.sensor_width = 36.0
cam_auto.clip_end = 1000.0
ob_auto_camera = bpy.data.objects.new('AutoCamera', cam_auto)
scene.collection.objects.link(ob_auto_camera)
ob_auto_camera.location = (5.70546, -7.10486, 5.19263)
ob_auto_camera.rotation_euler = (1.09748, -7.21219e-08, 0.694738)
scene.camera = ob_auto_camera
light_auto_sun = bpy.data.lights.new('AutoSun', 'SUN')
light_auto_sun.energy = 3.0
light_auto_sun.angle = 0.0523599
ob_auto_sun = bpy.data.objects.new('AutoSun', light_auto_sun)
scene.collection.objects.link(ob_auto_sun)
ob_auto_sun.rotation_euler = (0.872665, 0.174533, 0.523599)
bpy.context.view_layer.update()
